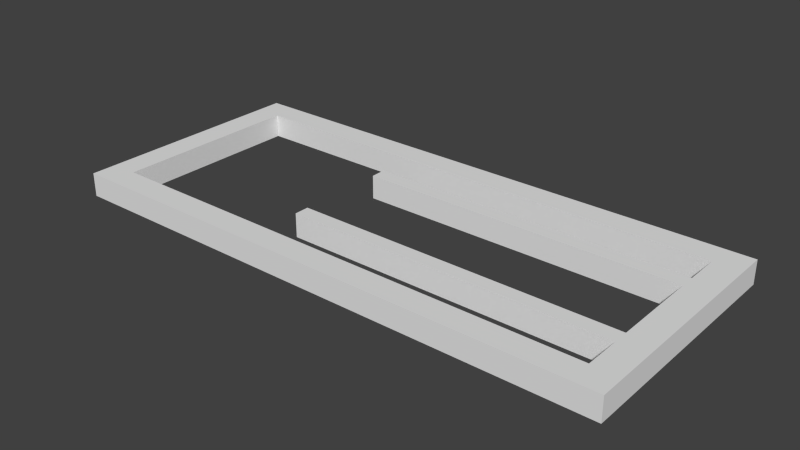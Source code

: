 # Source: frameRot.blend  (saved by Blender 2.76.0; exported with 4.5.12 LTS)
import bpy
from mathutils import Matrix  # noqa: F401  (used for matrix-valued properties, if any)

bpy.ops.wm.read_factory_settings(use_empty=True)
scene = bpy.context.scene
scene.name = 'Scene'

# ---- collections
col_collection_1 = bpy.data.collections.new('Collection 1'); scene.collection.children.link(col_collection_1)

# ---- materials (node trees are filled in below, after node groups)
mat_material = bpy.data.materials.new('Material')
mat_material.alpha_threshold = 0.0
mat_material.use_transparent_shadow = False
mat_material.roughness = 0.5
mat_material.line_color = (0.0, 0.0, 0.0, 1.0)

# ---- material node trees

# ---- world
world_world = bpy.data.worlds.new('World'); scene.world = world_world
world_world.color = (0.05088, 0.05088, 0.05088)
world_world.use_sun_shadow = False
world_world.sun_shadow_jitter_overblur = 0.0
world_world.cycles.sampling_method = 'MANUAL'
world_world.cycles.sample_map_resolution = 256

# ---- meshes
me_cube = bpy.data.meshes.new('Cube')
me_cube.from_pydata([(2.289, 1.0, 1.0), (2.289, -1.0, 1.0), (-2.289, -1.0, 1.0), (-2.289, 1.0, 1.0), (2.289, 0.7885, 1.0), (2.289, -0.7885, 1.0), (-2.289, -0.7885, 1.0), (-2.289, 0.7885, 1.0), (-2.065, 0.7885, 1.0), (2.065, 0.7885, 1.0), (-2.065, -0.7885, 1.0), (2.065, -0.7885, 1.0), (2.289, -0.7885, 1.194), (2.289, -1.0, 1.194), (2.289, 1.0, 1.194), (-2.289, 1.0, 1.194), (-2.289, -1.0, 1.194), (-2.289, 0.7885, 1.194), (2.289, 0.7885, 1.194), (-2.289, -0.7885, 1.194), (2.065, 0.7885, 1.194), (2.065, -0.7885, 1.194), (-2.065, 0.7885, 1.194), (-2.065, -0.7885, 1.194), (2.065, 0.4882, 1.0), (2.065, 0.3661, 1.0), (2.065, -0.3661, 1.0), (2.065, -0.4882, 1.0), (2.065, 0.4882, 1.194), (2.065, 0.3661, 1.194), (2.065, -0.3661, 1.194), (2.065, -0.4882, 1.194), (-0.5792, 0.4882, 1.0), (-0.5792, 0.3661, 1.0), (-0.5792, -0.3661, 1.0), (-0.5792, -0.4882, 1.0), (-0.5792, 0.4882, 1.194), (-0.5792, 0.3661, 1.194), (-0.5792, -0.3661, 1.194), (-0.5792, -0.4882, 1.194)], [], [(5, 1, 2, 6, 10, 11), (0, 4, 9, 8, 7, 3), (8, 10, 6, 7), (4, 5, 11, 27, 26, 25, 24, 9), (12, 21, 23, 19, 16, 13), (14, 15, 17, 22, 20, 18), (22, 17, 19, 23), (18, 20, 28, 29, 30, 31, 21, 12), (4, 0, 14, 18), (8, 9, 20, 22), (0, 3, 15, 14), (10, 8, 22, 23), (5, 4, 18, 12), (2, 1, 13, 16), (6, 2, 16, 19), (11, 10, 23, 21), (3, 7, 17, 15), (1, 5, 12, 13), (7, 6, 19, 17), (27, 11, 21, 31), (9, 24, 28, 20), (30, 26, 34, 38), (25, 26, 30, 29), (24, 25, 33, 32), (32, 33, 37, 36), (34, 35, 39, 38), (28, 24, 32, 36), (27, 31, 39, 35), (25, 29, 37, 33), (31, 30, 38, 39), (29, 28, 36, 37), (26, 27, 35, 34)])
me_cube.materials.append(mat_material)
me_cube.use_remesh_preserve_volume = False
me_cube.use_remesh_preserve_attributes = False
me_cube.use_mirror_vertex_groups = False
me_cube.update()

# ---- objects
ob_cube = bpy.data.objects.new('Cube', me_cube)

# ---- transforms, parenting, visibility, modifiers, constraints
ob_cube.location = (0.0, 0.0, 0.0)
ob_cube.lock_rotations_4d = False
ob_cube.empty_display_type = 'ARROWS'
ob_cube.lineart.crease_threshold = 0.0

# ---- collection membership
col_collection_1.objects.link(ob_cube)

# ---- scene / render settings (as saved in the file)
scene.frame_start = 1; scene.frame_end = 250; scene.frame_set(1)
scene.render.engine = 'BLENDER_EEVEE_NEXT'
scene.render.resolution_percentage = 50
scene.render.dither_intensity = 0.0
scene.cycles.use_denoising = False
scene.cycles.samples = 10
scene.cycles.sampling_pattern = 'TABULATED_SOBOL'
scene.cycles.light_sampling_threshold = 0.0
scene.cycles.use_adaptive_sampling = False
scene.cycles.use_light_tree = False
scene.cycles.blur_glossy = 0.0
scene.cycles.pixel_filter_type = 'GAUSSIAN'
scene.cycles.sample_clamp_indirect = 0.0
scene.view_settings.view_transform = 'Standard'
bpy.context.view_layer.update()

# ---- added for rendering (the .blend has no active camera and no usable light): camera, sun
cam_auto = bpy.data.cameras.new('AutoCamera')
cam_auto.lens = 50.0
cam_auto.sensor_width = 36.0
cam_auto.clip_end = 1000.0
ob_auto_camera = bpy.data.objects.new('AutoCamera', cam_auto)
scene.collection.objects.link(ob_auto_camera)
ob_auto_camera.location = (4.62499, -5.54999, 4.79715)
ob_auto_camera.rotation_euler = (1.09748, -7.21219e-08, 0.694738)
scene.camera = ob_auto_camera
light_auto_sun = bpy.data.lights.new('AutoSun', 'SUN')
light_auto_sun.energy = 3.0
light_auto_sun.angle = 0.0523599
ob_auto_sun = bpy.data.objects.new('AutoSun', light_auto_sun)
scene.collection.objects.link(ob_auto_sun)
ob_auto_sun.rotation_euler = (0.872665, 0.174533, 0.523599)
bpy.context.view_layer.update()
